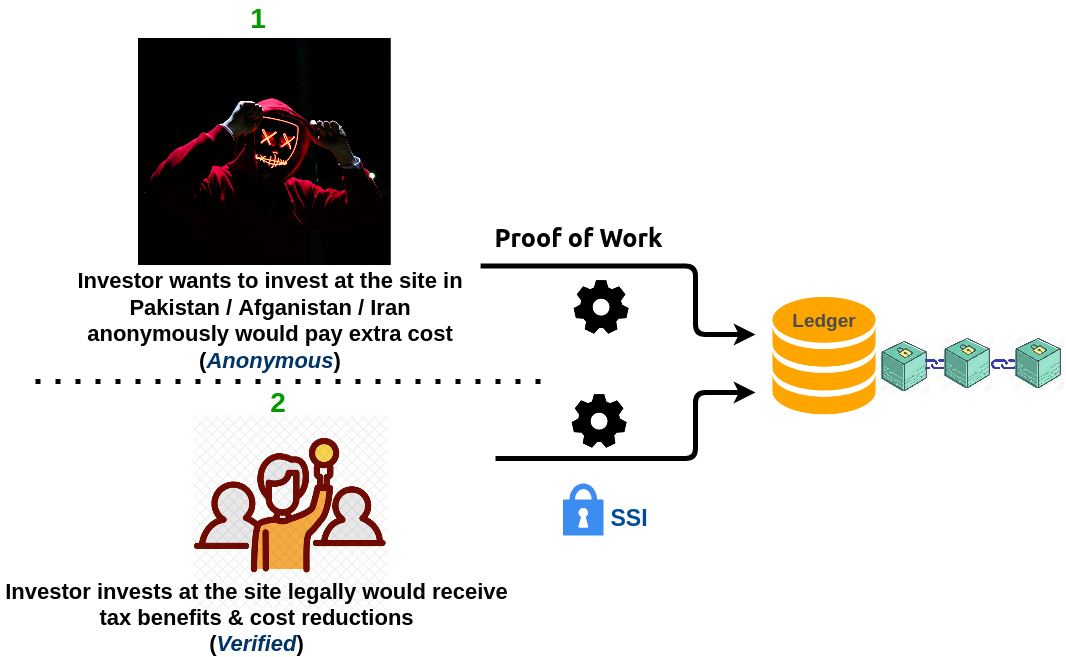

The diagram above was exported from draw.io. Its source (the exported page's mxGraphModel, read from the mxfile embedded in the PNG):
<mxGraphModel dx="2858" dy="2315" grid="1" gridSize="10" guides="1" tooltips="1" connect="1" arrows="1" fold="1" page="1" pageScale="1" pageWidth="827" pageHeight="1169" math="0" shadow="0">
  <root>
    <mxCell id="0" />
    <mxCell id="1" parent="0" />
    <mxCell id="2" value="" style="html=1;aspect=fixed;strokeColor=none;shadow=0;align=center;verticalAlign=top;fillColor=#3B8DF1;shape=mxgraph.gcp2.lock" vertex="1" parent="1">
      <mxGeometry x="7.500000000000085" y="-534" width="40.56" height="52" as="geometry" />
    </mxCell>
    <mxCell id="3" value="&lt;font style=&quot;font-size: 23px&quot; color=&quot;#004C99&quot;&gt;&lt;b&gt;SSI&lt;/b&gt;&lt;/font&gt;" style="text;html=1;strokeColor=none;fillColor=none;align=center;verticalAlign=middle;whiteSpace=wrap;rounded=0;" vertex="1" parent="1">
      <mxGeometry x="64.20000000000005" y="-510" width="20" height="20" as="geometry" />
    </mxCell>
    <mxCell id="4" value="&lt;font style=&quot;font-size: 22px&quot;&gt;&lt;b&gt;&lt;font style=&quot;font-size: 22px&quot;&gt;Investor wants to invest at the site in Pakistan / Afganistan / Iran &lt;br&gt;&lt;/font&gt;&lt;/b&gt;&lt;/font&gt;&lt;font style=&quot;font-size: 22px&quot;&gt;&lt;b&gt;&lt;font style=&quot;font-size: 22px&quot;&gt;&lt;span&gt;&lt;span&gt;anonymously would pay extra cost (&lt;font color=&quot;#003366&quot;&gt;&lt;i&gt;Anonymous&lt;/i&gt;&lt;/font&gt;)&lt;br&gt;&lt;/span&gt;&lt;/span&gt;&lt;/font&gt;&lt;/b&gt;&lt;/font&gt;" style="text;html=1;strokeColor=none;fillColor=none;align=center;verticalAlign=middle;whiteSpace=wrap;rounded=0;" vertex="1" parent="1">
      <mxGeometry x="-520" y="-747.5" width="469.5" height="101" as="geometry" />
    </mxCell>
    <mxCell id="5" value="&lt;b&gt;&lt;font style=&quot;font-size: 28px&quot; color=&quot;#009900&quot;&gt;1&lt;/font&gt;&lt;/b&gt;" style="text;html=1;strokeColor=none;fillColor=none;align=center;verticalAlign=middle;whiteSpace=wrap;rounded=0;" vertex="1" parent="1">
      <mxGeometry x="-316.97" y="-1010" width="40" height="20" as="geometry" />
    </mxCell>
    <mxCell id="6" value="" style="endArrow=none;dashed=1;html=1;dashPattern=1 3;strokeWidth=5;" edge="1" parent="1">
      <mxGeometry width="50" height="50" relative="1" as="geometry">
        <mxPoint x="-520" y="-636" as="sourcePoint" />
        <mxPoint y="-636" as="targetPoint" />
      </mxGeometry>
    </mxCell>
    <mxCell id="7" value="" style="group" vertex="1" connectable="0" parent="1">
      <mxGeometry x="320.82" y="-681.5" width="189.18" height="58.5" as="geometry" />
    </mxCell>
    <mxCell id="8" value="" style="shape=image;verticalLabelPosition=bottom;labelBackgroundColor=#ffffff;verticalAlign=top;aspect=fixed;imageAspect=0;image=https://cdn.iconscout.com/icon/premium/png-256-thumb/hyperlink-2549611-2133147.png;rotation=-135;" vertex="1" parent="7">
      <mxGeometry x="45" y="14.5" width="26" height="26" as="geometry" />
    </mxCell>
    <mxCell id="9" value="" style="shape=image;verticalLabelPosition=bottom;labelBackgroundColor=#ffffff;verticalAlign=top;aspect=fixed;imageAspect=0;image=https://www.iconfinder.com/data/icons/blockchain/500/blockchain-20-512.png;" vertex="1" parent="7">
      <mxGeometry y="3.5" width="55" height="55" as="geometry" />
    </mxCell>
    <mxCell id="10" value="" style="shape=image;verticalLabelPosition=bottom;labelBackgroundColor=#ffffff;verticalAlign=top;aspect=fixed;imageAspect=0;image=https://www.iconfinder.com/data/icons/blockchain/500/blockchain-20-512.png;" vertex="1" parent="7">
      <mxGeometry x="63.06" width="55" height="55" as="geometry" />
    </mxCell>
    <mxCell id="11" value="" style="shape=image;verticalLabelPosition=bottom;labelBackgroundColor=#ffffff;verticalAlign=top;aspect=fixed;imageAspect=0;image=https://cdn.iconscout.com/icon/premium/png-256-thumb/hyperlink-2549611-2133147.png;rotation=-135;" vertex="1" parent="7">
      <mxGeometry x="115" y="14.5" width="26" height="26" as="geometry" />
    </mxCell>
    <mxCell id="12" value="" style="shape=image;verticalLabelPosition=bottom;labelBackgroundColor=#ffffff;verticalAlign=top;aspect=fixed;imageAspect=0;image=https://www.iconfinder.com/data/icons/blockchain/500/blockchain-20-512.png;" vertex="1" parent="7">
      <mxGeometry x="134.18" width="55" height="55" as="geometry" />
    </mxCell>
    <mxCell id="13" value="" style="shape=image;verticalLabelPosition=bottom;labelBackgroundColor=#ffffff;verticalAlign=top;aspect=fixed;imageAspect=0;image=https://iconsplace.com/wp-content/uploads/_icons/ffa500/256/png/database-icon-11-256.png;" vertex="1" parent="1">
      <mxGeometry x="206.82" y="-721" width="124" height="124" as="geometry" />
    </mxCell>
    <mxCell id="14" value="&lt;b&gt;&lt;font style=&quot;font-size: 19px&quot; color=&quot;#4d4d4d&quot;&gt;Ledger&lt;/font&gt;&lt;/b&gt;" style="text;html=1;strokeColor=none;fillColor=none;align=center;verticalAlign=middle;whiteSpace=wrap;rounded=0;" vertex="1" parent="1">
      <mxGeometry x="225.65000000000003" y="-707" width="86.34" height="20" as="geometry" />
    </mxCell>
    <mxCell id="15" value="" style="shape=image;verticalLabelPosition=bottom;labelBackgroundColor=#ffffff;verticalAlign=top;aspect=fixed;imageAspect=0;image=https://cdn.iconscout.com/icon/premium/png-512-thumb/bidder-1451906-1226821.png;" vertex="1" parent="1">
      <mxGeometry x="-367.03" y="-606" width="204" height="204" as="geometry" />
    </mxCell>
    <mxCell id="16" value="&lt;b&gt;&lt;font style=&quot;font-size: 28px&quot; color=&quot;#009900&quot;&gt;2&lt;/font&gt;&lt;/b&gt;" style="text;html=1;strokeColor=none;fillColor=none;align=center;verticalAlign=middle;whiteSpace=wrap;rounded=0;" vertex="1" parent="1">
      <mxGeometry x="-297" y="-626" width="40" height="20" as="geometry" />
    </mxCell>
    <mxCell id="17" value="&lt;font style=&quot;font-size: 22px&quot;&gt;&lt;b&gt;&lt;font style=&quot;font-size: 22px&quot;&gt;Investor invests at the site legally would receive tax benefits &amp;amp; cost reductions&lt;br&gt;(&lt;font color=&quot;#003366&quot;&gt;&lt;i&gt;Verified&lt;/i&gt;&lt;/font&gt;)&lt;br&gt;&lt;/font&gt;&lt;/b&gt;&lt;/font&gt;" style="text;html=1;strokeColor=none;fillColor=none;align=center;verticalAlign=middle;whiteSpace=wrap;rounded=0;" vertex="1" parent="1">
      <mxGeometry x="-554.89" y="-410" width="512.78" height="20" as="geometry" />
    </mxCell>
    <mxCell id="18" style="edgeStyle=orthogonalEdgeStyle;rounded=0;orthogonalLoop=1;jettySize=auto;html=1;exitX=0.5;exitY=1;exitDx=0;exitDy=0;strokeWidth=5;" edge="1" source="17" target="17" parent="1">
      <mxGeometry relative="1" as="geometry" />
    </mxCell>
    <mxCell id="19" value="" style="shape=image;verticalLabelPosition=bottom;labelBackgroundColor=#ffffff;verticalAlign=top;aspect=fixed;imageAspect=0;image=https://static.thenounproject.com/png/15534-200.png;" vertex="1" parent="1">
      <mxGeometry x="6.060000000000002" y="-750" width="80" height="80" as="geometry" />
    </mxCell>
    <mxCell id="20" value="" style="shape=image;verticalLabelPosition=bottom;labelBackgroundColor=#ffffff;verticalAlign=top;aspect=fixed;imageAspect=0;image=https://static.thenounproject.com/png/15534-200.png;" vertex="1" parent="1">
      <mxGeometry x="4.200000000000003" y="-636" width="80" height="80" as="geometry" />
    </mxCell>
    <mxCell id="21" value="&lt;font style=&quot;font-size: 25px&quot; face=&quot;ubuntu&quot;&gt;&lt;b&gt;Proof of Work&amp;nbsp; &lt;br&gt;&lt;/b&gt;&lt;/font&gt;" style="text;html=1;strokeColor=none;fillColor=none;align=center;verticalAlign=middle;whiteSpace=wrap;rounded=0;" vertex="1" parent="1">
      <mxGeometry x="-83.22999999999999" y="-790" width="218.93" height="20" as="geometry" />
    </mxCell>
    <mxCell id="22" value="" style="edgeStyle=elbowEdgeStyle;elbow=horizontal;endArrow=classic;html=1;strokeWidth=5;" edge="1" parent="1">
      <mxGeometry width="50" height="50" relative="1" as="geometry">
        <mxPoint x="-60" y="-559.0000000000002" as="sourcePoint" />
        <mxPoint x="200" y="-625" as="targetPoint" />
        <Array as="points">
          <mxPoint x="140" y="-600" />
        </Array>
      </mxGeometry>
    </mxCell>
    <mxCell id="23" value="" style="edgeStyle=elbowEdgeStyle;elbow=horizontal;endArrow=classic;html=1;strokeWidth=5;exitX=0.948;exitY=-0.04;exitDx=0;exitDy=0;exitPerimeter=0;" edge="1" source="4" parent="1">
      <mxGeometry width="50" height="50" relative="1" as="geometry">
        <mxPoint x="-37.019999999999996" y="-750" as="sourcePoint" />
        <mxPoint x="200" y="-683" as="targetPoint" />
        <Array as="points">
          <mxPoint x="140" y="-720" />
        </Array>
      </mxGeometry>
    </mxCell>
    <mxCell id="24" value="" style="shape=image;verticalLabelPosition=bottom;labelBackgroundColor=#ffffff;verticalAlign=top;aspect=fixed;imageAspect=0;image=https://cdn.auth0.com/blog/stockimages/thief-2.jpeg;" vertex="1" parent="1">
      <mxGeometry x="-417" y="-979" width="252.76" height="227" as="geometry" />
    </mxCell>
  </root>
</mxGraphModel>